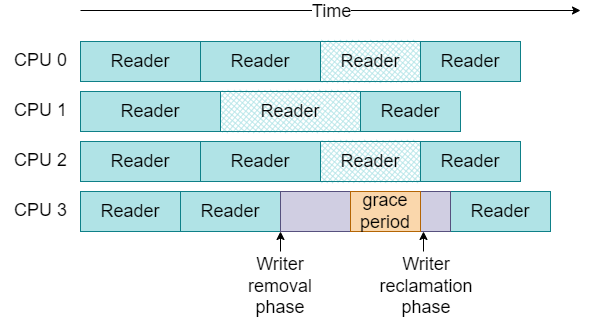

The diagram above was exported from draw.io. Its source (the exported page's mxGraphModel, read from the mxfile embedded in the PNG):
<mxGraphModel dx="1032" dy="762" grid="1" gridSize="10" guides="1" tooltips="1" connect="1" arrows="1" fold="1" page="1" pageScale="1" pageWidth="850" pageHeight="1100" math="0" shadow="0">
  <root>
    <mxCell id="0" />
    <mxCell id="1" parent="0" />
    <mxCell id="uiNYKlq5hg9iB2yBkHJZ-1" value="&lt;font style=&quot;font-size: 18px;&quot;&gt;CPU 0&lt;/font&gt;" style="text;html=1;align=center;verticalAlign=middle;resizable=0;points=[];autosize=1;strokeColor=none;fillColor=none;" parent="1" vertex="1">
      <mxGeometry x="20" y="130" width="80" height="40" as="geometry" />
    </mxCell>
    <mxCell id="uiNYKlq5hg9iB2yBkHJZ-2" value="&lt;font style=&quot;font-size: 18px;&quot;&gt;Reader&lt;/font&gt;" style="rounded=0;whiteSpace=wrap;html=1;fillColor=#b0e3e6;strokeColor=#0e8088;" parent="1" vertex="1">
      <mxGeometry x="100" y="131" width="120" height="40" as="geometry" />
    </mxCell>
    <mxCell id="uiNYKlq5hg9iB2yBkHJZ-3" value="&lt;font style=&quot;font-size: 18px;&quot;&gt;CPU 1&lt;/font&gt;" style="text;html=1;align=center;verticalAlign=middle;resizable=0;points=[];autosize=1;strokeColor=none;fillColor=none;" parent="1" vertex="1">
      <mxGeometry x="20" y="180" width="80" height="40" as="geometry" />
    </mxCell>
    <mxCell id="uiNYKlq5hg9iB2yBkHJZ-4" value="&lt;font style=&quot;font-size: 18px;&quot;&gt;Reader&lt;/font&gt;" style="rounded=0;whiteSpace=wrap;html=1;fillColor=#b0e3e6;strokeColor=#0e8088;" parent="1" vertex="1">
      <mxGeometry x="100" y="181" width="140" height="40" as="geometry" />
    </mxCell>
    <mxCell id="uiNYKlq5hg9iB2yBkHJZ-5" value="&lt;font style=&quot;font-size: 18px;&quot;&gt;CPU 2&lt;/font&gt;" style="text;html=1;align=center;verticalAlign=middle;resizable=0;points=[];autosize=1;strokeColor=none;fillColor=none;" parent="1" vertex="1">
      <mxGeometry x="20" y="230" width="80" height="40" as="geometry" />
    </mxCell>
    <mxCell id="uiNYKlq5hg9iB2yBkHJZ-6" value="&lt;font style=&quot;font-size: 18px;&quot;&gt;Reader&lt;/font&gt;" style="rounded=0;whiteSpace=wrap;html=1;fillColor=#b0e3e6;strokeColor=#0e8088;" parent="1" vertex="1">
      <mxGeometry x="100" y="231" width="120" height="40" as="geometry" />
    </mxCell>
    <mxCell id="uiNYKlq5hg9iB2yBkHJZ-7" value="&lt;font style=&quot;font-size: 18px;&quot;&gt;CPU 3&lt;/font&gt;" style="text;html=1;align=center;verticalAlign=middle;resizable=0;points=[];autosize=1;strokeColor=none;fillColor=none;" parent="1" vertex="1">
      <mxGeometry x="20" y="280" width="80" height="40" as="geometry" />
    </mxCell>
    <mxCell id="uiNYKlq5hg9iB2yBkHJZ-8" value="&lt;font style=&quot;font-size: 18px;&quot;&gt;Reader&lt;/font&gt;" style="rounded=0;whiteSpace=wrap;html=1;fillColor=#b0e3e6;strokeColor=#0e8088;" parent="1" vertex="1">
      <mxGeometry x="100" y="281" width="100" height="40" as="geometry" />
    </mxCell>
    <mxCell id="uiNYKlq5hg9iB2yBkHJZ-11" value="&lt;font style=&quot;font-size: 18px;&quot;&gt;Reader&lt;/font&gt;" style="rounded=0;whiteSpace=wrap;html=1;fillColor=#b0e3e6;strokeColor=#0e8088;fillStyle=auto;gradientColor=none;gradientDirection=east;" parent="1" vertex="1">
      <mxGeometry x="220" y="131" width="120" height="40" as="geometry" />
    </mxCell>
    <mxCell id="uiNYKlq5hg9iB2yBkHJZ-13" value="&lt;font style=&quot;font-size: 18px;&quot;&gt;Reader&lt;/font&gt;" style="rounded=0;whiteSpace=wrap;html=1;fillColor=#b0e3e6;strokeColor=#0e8088;fillStyle=cross-hatch;sketch=1;curveFitting=1;jiggle=0;" parent="1" vertex="1">
      <mxGeometry x="240" y="181" width="140" height="40" as="geometry" />
    </mxCell>
    <mxCell id="uiNYKlq5hg9iB2yBkHJZ-14" value="&lt;font style=&quot;font-size: 18px;&quot;&gt;Reader&lt;/font&gt;" style="rounded=0;whiteSpace=wrap;html=1;fillColor=#b0e3e6;strokeColor=#0e8088;fillStyle=auto;" parent="1" vertex="1">
      <mxGeometry x="220" y="231" width="120" height="40" as="geometry" />
    </mxCell>
    <mxCell id="uiNYKlq5hg9iB2yBkHJZ-15" value="&lt;font style=&quot;font-size: 18px;&quot;&gt;Reader&lt;/font&gt;" style="rounded=0;whiteSpace=wrap;html=1;fillColor=#b0e3e6;strokeColor=#0e8088;" parent="1" vertex="1">
      <mxGeometry x="200" y="281" width="100" height="40" as="geometry" />
    </mxCell>
    <mxCell id="uiNYKlq5hg9iB2yBkHJZ-17" value="" style="endArrow=classic;html=1;rounded=0;fontSize=18;" parent="1" edge="1">
      <mxGeometry relative="1" as="geometry">
        <mxPoint x="100" y="100" as="sourcePoint" />
        <mxPoint x="600" y="100" as="targetPoint" />
      </mxGeometry>
    </mxCell>
    <mxCell id="uiNYKlq5hg9iB2yBkHJZ-18" value="Time" style="edgeLabel;resizable=0;html=1;align=center;verticalAlign=middle;fontSize=18;" parent="uiNYKlq5hg9iB2yBkHJZ-17" connectable="0" vertex="1">
      <mxGeometry relative="1" as="geometry" />
    </mxCell>
    <mxCell id="uiNYKlq5hg9iB2yBkHJZ-20" value="" style="endArrow=classic;html=1;rounded=0;entryX=1;entryY=1;entryDx=0;entryDy=0;exitX=0.5;exitY=0;exitDx=0;exitDy=0;" parent="1" source="uiNYKlq5hg9iB2yBkHJZ-21" target="uiNYKlq5hg9iB2yBkHJZ-15" edge="1">
      <mxGeometry width="50" height="50" relative="1" as="geometry">
        <mxPoint x="420" y="440" as="sourcePoint" />
        <mxPoint x="470" y="390" as="targetPoint" />
        <Array as="points" />
      </mxGeometry>
    </mxCell>
    <mxCell id="uiNYKlq5hg9iB2yBkHJZ-21" value="&lt;font style=&quot;font-size: 18px;&quot;&gt;Writer&lt;br&gt;removal&lt;br&gt;phase&lt;/font&gt;" style="text;html=1;strokeColor=none;fillColor=none;align=center;verticalAlign=middle;whiteSpace=wrap;rounded=0;" parent="1" vertex="1">
      <mxGeometry x="270" y="341" width="60" height="70" as="geometry" />
    </mxCell>
    <mxCell id="uiNYKlq5hg9iB2yBkHJZ-28" value="&lt;font style=&quot;font-size: 18px;&quot;&gt;Reader&lt;/font&gt;" style="rounded=0;whiteSpace=wrap;html=1;fillColor=#b0e3e6;strokeColor=#0e8088;fillStyle=cross-hatch;sketch=1;curveFitting=1;jiggle=0;" parent="1" vertex="1">
      <mxGeometry x="340" y="131" width="100" height="40" as="geometry" />
    </mxCell>
    <mxCell id="uiNYKlq5hg9iB2yBkHJZ-29" value="&lt;font style=&quot;font-size: 18px;&quot;&gt;Reader&lt;/font&gt;" style="rounded=0;whiteSpace=wrap;html=1;fillColor=#b0e3e6;strokeColor=#0e8088;" parent="1" vertex="1">
      <mxGeometry x="440" y="131" width="100" height="40" as="geometry" />
    </mxCell>
    <mxCell id="uiNYKlq5hg9iB2yBkHJZ-30" value="&lt;font style=&quot;font-size: 18px;&quot;&gt;Reader&lt;/font&gt;" style="rounded=0;whiteSpace=wrap;html=1;fillColor=#b0e3e6;strokeColor=#0e8088;fillStyle=cross-hatch;sketch=1;curveFitting=1;jiggle=0;" parent="1" vertex="1">
      <mxGeometry x="340" y="231" width="100" height="40" as="geometry" />
    </mxCell>
    <mxCell id="uiNYKlq5hg9iB2yBkHJZ-31" value="&lt;font style=&quot;font-size: 18px;&quot;&gt;Reader&lt;/font&gt;" style="rounded=0;whiteSpace=wrap;html=1;fillColor=#b0e3e6;strokeColor=#0e8088;" parent="1" vertex="1">
      <mxGeometry x="470" y="281" width="100" height="40" as="geometry" />
    </mxCell>
    <mxCell id="CRpniOpfDWVHSU9CrWBY-1" value="" style="rounded=0;whiteSpace=wrap;html=1;fillColor=#d0cee2;strokeColor=#56517e;" parent="1" vertex="1">
      <mxGeometry x="300" y="281" width="70" height="40" as="geometry" />
    </mxCell>
    <mxCell id="CRpniOpfDWVHSU9CrWBY-5" value="&lt;font style=&quot;font-size: 18px;&quot;&gt;&lt;br&gt;&lt;/font&gt;" style="rounded=0;whiteSpace=wrap;html=1;fillColor=#d0cee2;strokeColor=#56517e;" parent="1" vertex="1">
      <mxGeometry x="440" y="281" width="30" height="40" as="geometry" />
    </mxCell>
    <mxCell id="CRpniOpfDWVHSU9CrWBY-6" value="&lt;font style=&quot;font-size: 18px;&quot;&gt;Reader&lt;/font&gt;" style="rounded=0;whiteSpace=wrap;html=1;fillColor=#b0e3e6;strokeColor=#0e8088;" parent="1" vertex="1">
      <mxGeometry x="440" y="231" width="100" height="40" as="geometry" />
    </mxCell>
    <mxCell id="CRpniOpfDWVHSU9CrWBY-9" value="&lt;font style=&quot;font-size: 18px;&quot;&gt;grace&lt;br&gt;period&lt;br&gt;&lt;/font&gt;" style="rounded=0;whiteSpace=wrap;html=1;fillColor=#fad7ac;strokeColor=#b46504;" parent="1" vertex="1">
      <mxGeometry x="370" y="281" width="70" height="40" as="geometry" />
    </mxCell>
    <mxCell id="CRpniOpfDWVHSU9CrWBY-10" value="&lt;font style=&quot;font-size: 18px;&quot;&gt;Reader&lt;/font&gt;" style="rounded=0;whiteSpace=wrap;html=1;fillColor=#b0e3e6;strokeColor=#0e8088;" parent="1" vertex="1">
      <mxGeometry x="380" y="181" width="100" height="40" as="geometry" />
    </mxCell>
    <mxCell id="CRpniOpfDWVHSU9CrWBY-11" value="&lt;font style=&quot;font-size: 18px;&quot;&gt;Writer reclamation phase&lt;br&gt;&lt;/font&gt;" style="text;html=1;strokeColor=none;fillColor=none;align=center;verticalAlign=middle;whiteSpace=wrap;rounded=0;" parent="1" vertex="1">
      <mxGeometry x="416" y="341" width="60" height="70" as="geometry" />
    </mxCell>
    <mxCell id="CRpniOpfDWVHSU9CrWBY-12" value="" style="endArrow=classic;html=1;rounded=0;entryX=1;entryY=1;entryDx=0;entryDy=0;exitX=0.5;exitY=0;exitDx=0;exitDy=0;" parent="1" edge="1">
      <mxGeometry width="50" height="50" relative="1" as="geometry">
        <mxPoint x="443" y="341" as="sourcePoint" />
        <mxPoint x="443" y="321" as="targetPoint" />
        <Array as="points" />
      </mxGeometry>
    </mxCell>
  </root>
</mxGraphModel>